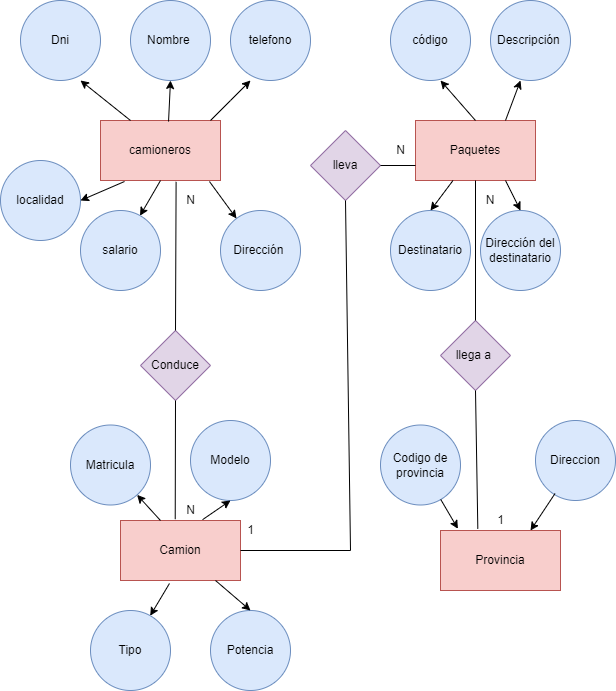

The diagram above was exported from draw.io. Its source (the exported page's mxGraphModel, read from the mxfile embedded in the PNG):
<mxGraphModel dx="1237" dy="690" grid="1" gridSize="10" guides="1" tooltips="1" connect="1" arrows="1" fold="1" page="1" pageScale="1" pageWidth="827" pageHeight="1169" math="0" shadow="0">
  <root>
    <mxCell id="0" />
    <mxCell id="1" parent="0" />
    <mxCell id="eh6FzBPJwxN8V2f7GDMj-1" value="Dni" style="ellipse;whiteSpace=wrap;html=1;aspect=fixed;fillColor=#dae8fc;strokeColor=#6c8ebf;" vertex="1" parent="1">
      <mxGeometry x="30" y="120" width="80" height="80" as="geometry" />
    </mxCell>
    <mxCell id="eh6FzBPJwxN8V2f7GDMj-2" value="camioneros" style="rounded=0;whiteSpace=wrap;html=1;fillColor=#f8cecc;strokeColor=#b85450;" vertex="1" parent="1">
      <mxGeometry x="110" y="240" width="120" height="60" as="geometry" />
    </mxCell>
    <mxCell id="eh6FzBPJwxN8V2f7GDMj-3" value="Nombre&amp;nbsp;" style="ellipse;whiteSpace=wrap;html=1;aspect=fixed;fillColor=#dae8fc;strokeColor=#6c8ebf;" vertex="1" parent="1">
      <mxGeometry x="140" y="120" width="80" height="80" as="geometry" />
    </mxCell>
    <mxCell id="eh6FzBPJwxN8V2f7GDMj-4" value="telefono" style="ellipse;whiteSpace=wrap;html=1;aspect=fixed;fillColor=#dae8fc;strokeColor=#6c8ebf;" vertex="1" parent="1">
      <mxGeometry x="240" y="120" width="80" height="80" as="geometry" />
    </mxCell>
    <mxCell id="eh6FzBPJwxN8V2f7GDMj-5" value="Dirección&amp;nbsp;" style="ellipse;whiteSpace=wrap;html=1;aspect=fixed;fillColor=#dae8fc;strokeColor=#6c8ebf;" vertex="1" parent="1">
      <mxGeometry x="230" y="330" width="80" height="80" as="geometry" />
    </mxCell>
    <mxCell id="eh6FzBPJwxN8V2f7GDMj-7" value="localidad" style="ellipse;whiteSpace=wrap;html=1;aspect=fixed;fillColor=#dae8fc;strokeColor=#6c8ebf;" vertex="1" parent="1">
      <mxGeometry x="10" y="280" width="80" height="80" as="geometry" />
    </mxCell>
    <mxCell id="eh6FzBPJwxN8V2f7GDMj-8" value="" style="endArrow=classic;html=1;rounded=0;" edge="1" parent="1">
      <mxGeometry width="50" height="50" relative="1" as="geometry">
        <mxPoint x="220" y="240" as="sourcePoint" />
        <mxPoint x="260" y="200" as="targetPoint" />
        <Array as="points">
          <mxPoint x="240" y="220" />
        </Array>
      </mxGeometry>
    </mxCell>
    <mxCell id="eh6FzBPJwxN8V2f7GDMj-9" value="" style="endArrow=classic;html=1;rounded=0;exitX=0.25;exitY=0;exitDx=0;exitDy=0;" edge="1" parent="1" source="eh6FzBPJwxN8V2f7GDMj-2">
      <mxGeometry width="50" height="50" relative="1" as="geometry">
        <mxPoint x="40" y="250" as="sourcePoint" />
        <mxPoint x="90" y="200" as="targetPoint" />
      </mxGeometry>
    </mxCell>
    <mxCell id="eh6FzBPJwxN8V2f7GDMj-10" value="" style="endArrow=classic;html=1;rounded=0;exitX=0.567;exitY=0.017;exitDx=0;exitDy=0;exitPerimeter=0;" edge="1" parent="1" source="eh6FzBPJwxN8V2f7GDMj-2">
      <mxGeometry width="50" height="50" relative="1" as="geometry">
        <mxPoint x="130" y="250" as="sourcePoint" />
        <mxPoint x="180" y="200" as="targetPoint" />
      </mxGeometry>
    </mxCell>
    <mxCell id="eh6FzBPJwxN8V2f7GDMj-11" value="" style="endArrow=classic;html=1;rounded=0;exitX=0.908;exitY=1.017;exitDx=0;exitDy=0;exitPerimeter=0;" edge="1" parent="1" source="eh6FzBPJwxN8V2f7GDMj-2" target="eh6FzBPJwxN8V2f7GDMj-5">
      <mxGeometry width="50" height="50" relative="1" as="geometry">
        <mxPoint x="210" y="370" as="sourcePoint" />
        <mxPoint x="260" y="320" as="targetPoint" />
      </mxGeometry>
    </mxCell>
    <mxCell id="eh6FzBPJwxN8V2f7GDMj-12" value="" style="endArrow=classic;html=1;rounded=0;exitX=0.2;exitY=1.017;exitDx=0;exitDy=0;exitPerimeter=0;entryX=1;entryY=0.5;entryDx=0;entryDy=0;" edge="1" parent="1" source="eh6FzBPJwxN8V2f7GDMj-2" target="eh6FzBPJwxN8V2f7GDMj-7">
      <mxGeometry width="50" height="50" relative="1" as="geometry">
        <mxPoint x="55" y="370" as="sourcePoint" />
        <mxPoint x="105" y="320" as="targetPoint" />
      </mxGeometry>
    </mxCell>
    <mxCell id="eh6FzBPJwxN8V2f7GDMj-15" value="" style="endArrow=classic;html=1;rounded=0;exitX=0.5;exitY=1;exitDx=0;exitDy=0;entryX=0.065;entryY=0.256;entryDx=0;entryDy=0;entryPerimeter=0;" edge="1" parent="1" source="eh6FzBPJwxN8V2f7GDMj-2" target="eh6FzBPJwxN8V2f7GDMj-6">
      <mxGeometry width="50" height="50" relative="1" as="geometry">
        <mxPoint x="120" y="380" as="sourcePoint" />
        <mxPoint x="170" y="330" as="targetPoint" />
      </mxGeometry>
    </mxCell>
    <mxCell id="eh6FzBPJwxN8V2f7GDMj-17" value="Paquetes" style="rounded=0;whiteSpace=wrap;html=1;fillColor=#f8cecc;strokeColor=#b85450;" vertex="1" parent="1">
      <mxGeometry x="425" y="240" width="120" height="60" as="geometry" />
    </mxCell>
    <mxCell id="eh6FzBPJwxN8V2f7GDMj-18" value="código" style="ellipse;whiteSpace=wrap;html=1;aspect=fixed;fillColor=#dae8fc;strokeColor=#6c8ebf;" vertex="1" parent="1">
      <mxGeometry x="400" y="120" width="80" height="80" as="geometry" />
    </mxCell>
    <mxCell id="eh6FzBPJwxN8V2f7GDMj-19" value="Descripción&amp;nbsp;" style="ellipse;whiteSpace=wrap;html=1;aspect=fixed;fillColor=#dae8fc;strokeColor=#6c8ebf;" vertex="1" parent="1">
      <mxGeometry x="500" y="120" width="80" height="80" as="geometry" />
    </mxCell>
    <mxCell id="eh6FzBPJwxN8V2f7GDMj-20" value="Destinatario" style="ellipse;whiteSpace=wrap;html=1;aspect=fixed;fillColor=#dae8fc;strokeColor=#6c8ebf;" vertex="1" parent="1">
      <mxGeometry x="400" y="330" width="80" height="80" as="geometry" />
    </mxCell>
    <mxCell id="eh6FzBPJwxN8V2f7GDMj-21" value="Dirección del destinatario" style="ellipse;whiteSpace=wrap;html=1;aspect=fixed;fillColor=#dae8fc;strokeColor=#6c8ebf;" vertex="1" parent="1">
      <mxGeometry x="490" y="330" width="80" height="80" as="geometry" />
    </mxCell>
    <mxCell id="eh6FzBPJwxN8V2f7GDMj-22" value="" style="endArrow=classic;html=1;rounded=0;exitX=0.75;exitY=0;exitDx=0;exitDy=0;" edge="1" parent="1" source="eh6FzBPJwxN8V2f7GDMj-17">
      <mxGeometry width="50" height="50" relative="1" as="geometry">
        <mxPoint x="480" y="250" as="sourcePoint" />
        <mxPoint x="530" y="200" as="targetPoint" />
      </mxGeometry>
    </mxCell>
    <mxCell id="eh6FzBPJwxN8V2f7GDMj-23" value="" style="endArrow=classic;html=1;rounded=0;exitX=0.5;exitY=0;exitDx=0;exitDy=0;" edge="1" parent="1" source="eh6FzBPJwxN8V2f7GDMj-17">
      <mxGeometry width="50" height="50" relative="1" as="geometry">
        <mxPoint x="400" y="250" as="sourcePoint" />
        <mxPoint x="450" y="200" as="targetPoint" />
      </mxGeometry>
    </mxCell>
    <mxCell id="eh6FzBPJwxN8V2f7GDMj-24" value="" style="endArrow=classic;html=1;rounded=0;" edge="1" parent="1" source="eh6FzBPJwxN8V2f7GDMj-17">
      <mxGeometry width="50" height="50" relative="1" as="geometry">
        <mxPoint x="390" y="380" as="sourcePoint" />
        <mxPoint x="440" y="330" as="targetPoint" />
      </mxGeometry>
    </mxCell>
    <mxCell id="eh6FzBPJwxN8V2f7GDMj-25" value="" style="endArrow=classic;html=1;rounded=0;exitX=0.75;exitY=1;exitDx=0;exitDy=0;entryX=0.5;entryY=0;entryDx=0;entryDy=0;" edge="1" parent="1" source="eh6FzBPJwxN8V2f7GDMj-17" target="eh6FzBPJwxN8V2f7GDMj-21">
      <mxGeometry width="50" height="50" relative="1" as="geometry">
        <mxPoint x="470" y="380" as="sourcePoint" />
        <mxPoint x="520" y="330" as="targetPoint" />
      </mxGeometry>
    </mxCell>
    <mxCell id="eh6FzBPJwxN8V2f7GDMj-26" value="Provincia" style="rounded=0;whiteSpace=wrap;html=1;fillColor=#f8cecc;strokeColor=#b85450;" vertex="1" parent="1">
      <mxGeometry x="450" y="650" width="120" height="60" as="geometry" />
    </mxCell>
    <mxCell id="eh6FzBPJwxN8V2f7GDMj-27" value="Codigo de provincia" style="ellipse;whiteSpace=wrap;html=1;aspect=fixed;fillColor=#dae8fc;strokeColor=#6c8ebf;" vertex="1" parent="1">
      <mxGeometry x="390" y="544.5" width="80" height="80" as="geometry" />
    </mxCell>
    <mxCell id="eh6FzBPJwxN8V2f7GDMj-28" value="Direccion" style="ellipse;whiteSpace=wrap;html=1;aspect=fixed;fillColor=#dae8fc;strokeColor=#6c8ebf;" vertex="1" parent="1">
      <mxGeometry x="545" y="540" width="80" height="80" as="geometry" />
    </mxCell>
    <mxCell id="eh6FzBPJwxN8V2f7GDMj-29" value="" style="endArrow=classic;html=1;rounded=0;entryX=0.145;entryY=-0.029;entryDx=0;entryDy=0;entryPerimeter=0;" edge="1" parent="1" source="eh6FzBPJwxN8V2f7GDMj-27" target="eh6FzBPJwxN8V2f7GDMj-26">
      <mxGeometry width="50" height="50" relative="1" as="geometry">
        <mxPoint x="110" y="585" as="sourcePoint" />
        <mxPoint x="160" y="535" as="targetPoint" />
      </mxGeometry>
    </mxCell>
    <mxCell id="eh6FzBPJwxN8V2f7GDMj-30" value="" style="endArrow=classic;html=1;rounded=0;exitX=0.244;exitY=0.913;exitDx=0;exitDy=0;exitPerimeter=0;entryX=0.75;entryY=0;entryDx=0;entryDy=0;" edge="1" parent="1" source="eh6FzBPJwxN8V2f7GDMj-28" target="eh6FzBPJwxN8V2f7GDMj-26">
      <mxGeometry width="50" height="50" relative="1" as="geometry">
        <mxPoint x="145" y="605" as="sourcePoint" />
        <mxPoint x="570" y="640" as="targetPoint" />
      </mxGeometry>
    </mxCell>
    <mxCell id="eh6FzBPJwxN8V2f7GDMj-31" value="Camion" style="rounded=0;whiteSpace=wrap;html=1;fillColor=#f8cecc;strokeColor=#b85450;" vertex="1" parent="1">
      <mxGeometry x="130" y="640" width="120" height="60" as="geometry" />
    </mxCell>
    <mxCell id="eh6FzBPJwxN8V2f7GDMj-32" value="Matricula" style="ellipse;whiteSpace=wrap;html=1;aspect=fixed;fillColor=#dae8fc;strokeColor=#6c8ebf;" vertex="1" parent="1">
      <mxGeometry x="80" y="544.5" width="80" height="80" as="geometry" />
    </mxCell>
    <mxCell id="eh6FzBPJwxN8V2f7GDMj-33" value="Modelo" style="ellipse;whiteSpace=wrap;html=1;aspect=fixed;fillColor=#dae8fc;strokeColor=#6c8ebf;" vertex="1" parent="1">
      <mxGeometry x="200" y="540" width="80" height="80" as="geometry" />
    </mxCell>
    <mxCell id="eh6FzBPJwxN8V2f7GDMj-34" value="Tipo" style="ellipse;whiteSpace=wrap;html=1;aspect=fixed;fillColor=#dae8fc;strokeColor=#6c8ebf;" vertex="1" parent="1">
      <mxGeometry x="100" y="730" width="80" height="80" as="geometry" />
    </mxCell>
    <mxCell id="eh6FzBPJwxN8V2f7GDMj-35" value="Potencia" style="ellipse;whiteSpace=wrap;html=1;aspect=fixed;fillColor=#dae8fc;strokeColor=#6c8ebf;" vertex="1" parent="1">
      <mxGeometry x="220" y="730" width="80" height="80" as="geometry" />
    </mxCell>
    <mxCell id="eh6FzBPJwxN8V2f7GDMj-36" value="" style="endArrow=classic;html=1;rounded=0;entryX=0.5;entryY=1;entryDx=0;entryDy=0;exitX=0.684;exitY=-0.014;exitDx=0;exitDy=0;exitPerimeter=0;" edge="1" parent="1" source="eh6FzBPJwxN8V2f7GDMj-31" target="eh6FzBPJwxN8V2f7GDMj-33">
      <mxGeometry width="50" height="50" relative="1" as="geometry">
        <mxPoint x="230" y="630" as="sourcePoint" />
        <mxPoint x="260" y="600" as="targetPoint" />
      </mxGeometry>
    </mxCell>
    <mxCell id="eh6FzBPJwxN8V2f7GDMj-37" value="" style="endArrow=classic;html=1;rounded=0;exitX=0.333;exitY=0;exitDx=0;exitDy=0;exitPerimeter=0;" edge="1" parent="1" source="eh6FzBPJwxN8V2f7GDMj-31" target="eh6FzBPJwxN8V2f7GDMj-32">
      <mxGeometry width="50" height="50" relative="1" as="geometry">
        <mxPoint x="400" y="575" as="sourcePoint" />
        <mxPoint x="450" y="525" as="targetPoint" />
      </mxGeometry>
    </mxCell>
    <mxCell id="eh6FzBPJwxN8V2f7GDMj-38" value="" style="endArrow=classic;html=1;rounded=0;entryX=0.5;entryY=0;entryDx=0;entryDy=0;" edge="1" parent="1" source="eh6FzBPJwxN8V2f7GDMj-31" target="eh6FzBPJwxN8V2f7GDMj-35">
      <mxGeometry width="50" height="50" relative="1" as="geometry">
        <mxPoint x="470" y="690" as="sourcePoint" />
        <mxPoint x="520" y="640" as="targetPoint" />
      </mxGeometry>
    </mxCell>
    <mxCell id="eh6FzBPJwxN8V2f7GDMj-39" value="" style="endArrow=classic;html=1;rounded=0;exitX=0.408;exitY=1.05;exitDx=0;exitDy=0;exitPerimeter=0;" edge="1" parent="1" source="eh6FzBPJwxN8V2f7GDMj-31" target="eh6FzBPJwxN8V2f7GDMj-34">
      <mxGeometry width="50" height="50" relative="1" as="geometry">
        <mxPoint x="380" y="690" as="sourcePoint" />
        <mxPoint x="430" y="640" as="targetPoint" />
      </mxGeometry>
    </mxCell>
    <mxCell id="eh6FzBPJwxN8V2f7GDMj-40" value="Conduce" style="rhombus;whiteSpace=wrap;html=1;fillColor=#e1d5e7;strokeColor=#9673a6;" vertex="1" parent="1">
      <mxGeometry x="150" y="450" width="70" height="70" as="geometry" />
    </mxCell>
    <mxCell id="eh6FzBPJwxN8V2f7GDMj-41" value="" style="endArrow=none;html=1;rounded=0;exitX=0.5;exitY=0;exitDx=0;exitDy=0;entryX=0.63;entryY=1.022;entryDx=0;entryDy=0;entryPerimeter=0;" edge="1" parent="1" source="eh6FzBPJwxN8V2f7GDMj-40" target="eh6FzBPJwxN8V2f7GDMj-2">
      <mxGeometry width="50" height="50" relative="1" as="geometry">
        <mxPoint x="390" y="550" as="sourcePoint" />
        <mxPoint x="185" y="290" as="targetPoint" />
      </mxGeometry>
    </mxCell>
    <mxCell id="eh6FzBPJwxN8V2f7GDMj-6" value="salario" style="ellipse;whiteSpace=wrap;html=1;aspect=fixed;direction=south;fillColor=#dae8fc;strokeColor=#6c8ebf;" vertex="1" parent="1">
      <mxGeometry x="90" y="330" width="80" height="80" as="geometry" />
    </mxCell>
    <mxCell id="eh6FzBPJwxN8V2f7GDMj-42" value="" style="endArrow=none;html=1;rounded=0;entryX=0.5;entryY=1;entryDx=0;entryDy=0;exitX=0.456;exitY=-0.022;exitDx=0;exitDy=0;exitPerimeter=0;" edge="1" parent="1" source="eh6FzBPJwxN8V2f7GDMj-31" target="eh6FzBPJwxN8V2f7GDMj-40">
      <mxGeometry width="50" height="50" relative="1" as="geometry">
        <mxPoint x="390" y="550" as="sourcePoint" />
        <mxPoint x="440" y="500" as="targetPoint" />
      </mxGeometry>
    </mxCell>
    <mxCell id="eh6FzBPJwxN8V2f7GDMj-43" value="llega a&amp;nbsp;" style="rhombus;whiteSpace=wrap;html=1;fillColor=#e1d5e7;strokeColor=#9673a6;" vertex="1" parent="1">
      <mxGeometry x="450" y="440" width="70" height="70" as="geometry" />
    </mxCell>
    <mxCell id="eh6FzBPJwxN8V2f7GDMj-47" value="" style="endArrow=none;html=1;rounded=0;entryX=0.5;entryY=1;entryDx=0;entryDy=0;" edge="1" parent="1" source="eh6FzBPJwxN8V2f7GDMj-43" target="eh6FzBPJwxN8V2f7GDMj-17">
      <mxGeometry width="50" height="50" relative="1" as="geometry">
        <mxPoint x="270" y="550" as="sourcePoint" />
        <mxPoint x="490" y="300" as="targetPoint" />
      </mxGeometry>
    </mxCell>
    <mxCell id="eh6FzBPJwxN8V2f7GDMj-49" value="" style="endArrow=none;html=1;rounded=0;entryX=0.5;entryY=1;entryDx=0;entryDy=0;exitX=0.311;exitY=-0.029;exitDx=0;exitDy=0;exitPerimeter=0;" edge="1" parent="1" source="eh6FzBPJwxN8V2f7GDMj-26" target="eh6FzBPJwxN8V2f7GDMj-43">
      <mxGeometry width="50" height="50" relative="1" as="geometry">
        <mxPoint x="400" y="520" as="sourcePoint" />
        <mxPoint x="370" y="450" as="targetPoint" />
      </mxGeometry>
    </mxCell>
    <mxCell id="eh6FzBPJwxN8V2f7GDMj-51" value="lleva" style="rhombus;whiteSpace=wrap;html=1;fillColor=#e1d5e7;strokeColor=#9673a6;" vertex="1" parent="1">
      <mxGeometry x="320" y="250" width="70" height="70" as="geometry" />
    </mxCell>
    <mxCell id="eh6FzBPJwxN8V2f7GDMj-52" value="" style="endArrow=none;html=1;rounded=0;entryX=0.5;entryY=1;entryDx=0;entryDy=0;exitX=1;exitY=0.5;exitDx=0;exitDy=0;" edge="1" parent="1" source="eh6FzBPJwxN8V2f7GDMj-31" target="eh6FzBPJwxN8V2f7GDMj-51">
      <mxGeometry width="50" height="50" relative="1" as="geometry">
        <mxPoint x="360" y="690" as="sourcePoint" />
        <mxPoint x="370" y="490" as="targetPoint" />
        <Array as="points">
          <mxPoint x="360" y="670" />
        </Array>
      </mxGeometry>
    </mxCell>
    <mxCell id="eh6FzBPJwxN8V2f7GDMj-53" value="" style="endArrow=none;html=1;rounded=0;entryX=1;entryY=0.5;entryDx=0;entryDy=0;exitX=0;exitY=0.75;exitDx=0;exitDy=0;" edge="1" parent="1" source="eh6FzBPJwxN8V2f7GDMj-17" target="eh6FzBPJwxN8V2f7GDMj-51">
      <mxGeometry width="50" height="50" relative="1" as="geometry">
        <mxPoint x="270" y="550" as="sourcePoint" />
        <mxPoint x="320" y="500" as="targetPoint" />
      </mxGeometry>
    </mxCell>
    <mxCell id="eh6FzBPJwxN8V2f7GDMj-54" value="N" style="text;html=1;align=center;verticalAlign=middle;resizable=0;points=[];autosize=1;strokeColor=none;fillColor=none;" vertex="1" parent="1">
      <mxGeometry x="190" y="310" width="20" height="20" as="geometry" />
    </mxCell>
    <mxCell id="eh6FzBPJwxN8V2f7GDMj-56" value="N" style="text;html=1;align=center;verticalAlign=middle;resizable=0;points=[];autosize=1;strokeColor=none;fillColor=none;" vertex="1" parent="1">
      <mxGeometry x="190" y="620" width="20" height="20" as="geometry" />
    </mxCell>
    <mxCell id="eh6FzBPJwxN8V2f7GDMj-57" value="N" style="text;html=1;strokeColor=none;fillColor=none;align=center;verticalAlign=middle;whiteSpace=wrap;rounded=0;" vertex="1" parent="1">
      <mxGeometry x="490" y="310" width="20" height="20" as="geometry" />
    </mxCell>
    <mxCell id="eh6FzBPJwxN8V2f7GDMj-58" value="1" style="text;html=1;align=center;verticalAlign=middle;resizable=0;points=[];autosize=1;strokeColor=none;fillColor=none;" vertex="1" parent="1">
      <mxGeometry x="500" y="630" width="20" height="20" as="geometry" />
    </mxCell>
    <mxCell id="eh6FzBPJwxN8V2f7GDMj-59" value="1" style="text;html=1;align=center;verticalAlign=middle;resizable=0;points=[];autosize=1;strokeColor=none;fillColor=none;" vertex="1" parent="1">
      <mxGeometry x="250" y="640" width="20" height="20" as="geometry" />
    </mxCell>
    <mxCell id="eh6FzBPJwxN8V2f7GDMj-60" value="N" style="text;html=1;align=center;verticalAlign=middle;resizable=0;points=[];autosize=1;strokeColor=none;fillColor=none;" vertex="1" parent="1">
      <mxGeometry x="400" y="260" width="20" height="20" as="geometry" />
    </mxCell>
  </root>
</mxGraphModel>